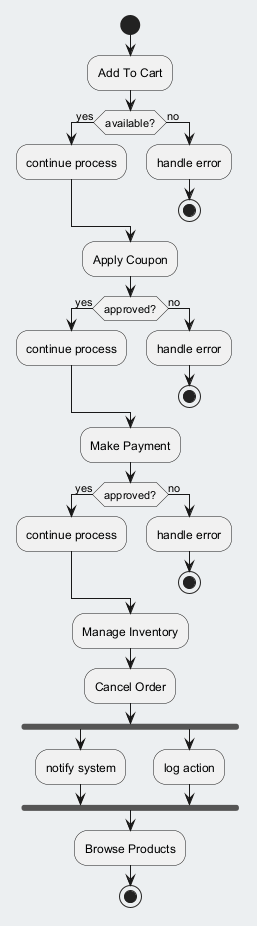

The diagram above was rendered by PlantUML. Its source (embedded in the PNG):
@startuml
skinparam backgroundColor #ECEFF1
skinparam classBackgroundColor #FFFFFF
skinparam classBorderColor #455A64
start
:Add To Cart;
if (available?) then (yes)
:continue process;
else (no)
:handle error;
stop
endif
:Apply Coupon;
if (approved?) then (yes)
:continue process;
else (no)
:handle error;
stop
endif
:Make Payment;
if (approved?) then (yes)
:continue process;
else (no)
:handle error;
stop
endif
:Manage Inventory;
:Cancel Order;
fork
:notify system;
fork again
:log action;
end fork
:Browse Products;
stop
@enduml